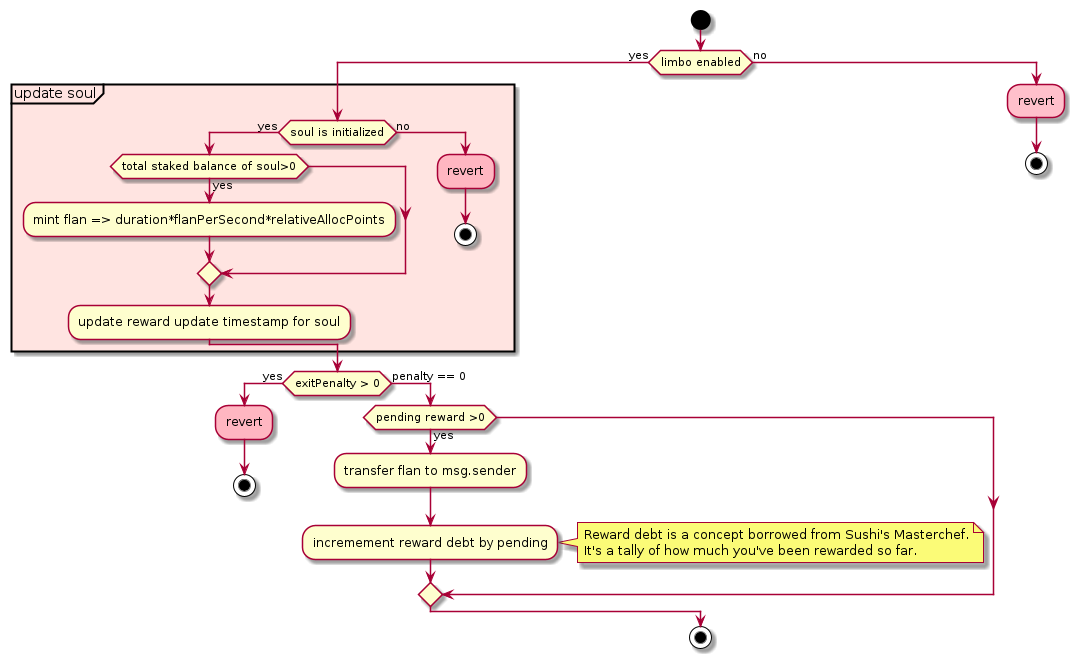

The diagram above was rendered by PlantUML. Its source (embedded in the PNG):
@startuml
start
if(limbo enabled) then (yes)
    partition #MistyRose "update soul"{
        if(soul is initialized) then (yes)
            if(total staked balance of soul>0) then(yes)
                :mint flan => duration*flanPerSecond*relativeAllocPoints;
            endif
            :update reward update timestamp for soul;
        else (no)
            #lightpink:revert;
            stop
        endif
    }
    if(exitPenalty > 0) then (yes)
        #lightpink:revert;
        stop
    else (penalty == 0)
        if(pending reward >0) then (yes)
            :transfer flan to msg.sender;
            :incremement reward debt by pending;
            note right
                Reward debt is a concept borrowed from Sushi's Masterchef.
                It's a tally of how much you've been rewarded so far.
            end note
        endif
    endif
else (no)
    #pink:revert;
    stop
endif
stop
@enduml